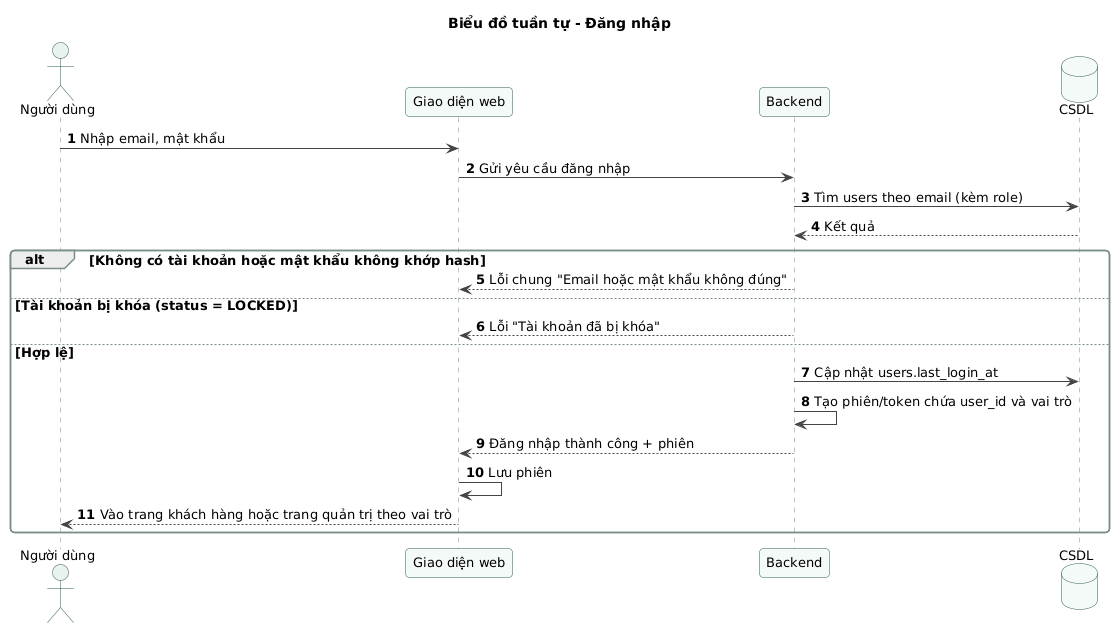

The diagram above was rendered by PlantUML. Its source (embedded in the PNG):
@startuml sd-02-dang-nhap
!include ../_style.puml
title Biểu đồ tuần tự - Đăng nhập
autonumber
actor "Người dùng" as U
participant "Giao diện web" as FE
participant "Backend" as BE
database "CSDL" as DB

U -> FE : Nhập email, mật khẩu
FE -> BE : Gửi yêu cầu đăng nhập
BE -> DB : Tìm users theo email (kèm role)
DB --> BE : Kết quả
alt Không có tài khoản hoặc mật khẩu không khớp hash
  BE --> FE : Lỗi chung "Email hoặc mật khẩu không đúng"
else Tài khoản bị khóa (status = LOCKED)
  BE --> FE : Lỗi "Tài khoản đã bị khóa"
else Hợp lệ
  BE -> DB : Cập nhật users.last_login_at
  BE -> BE : Tạo phiên/token chứa user_id và vai trò
  BE --> FE : Đăng nhập thành công + phiên
  FE -> FE : Lưu phiên
  FE --> U : Vào trang khách hàng hoặc trang quản trị theo vai trò
end
@enduml